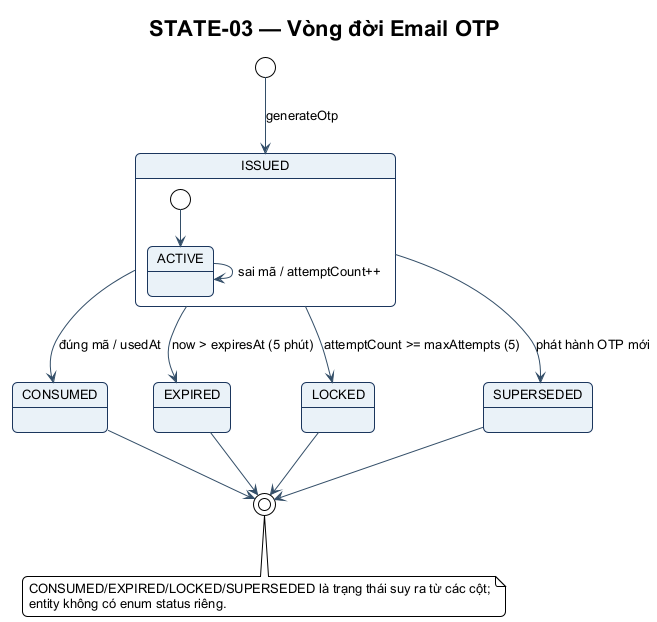

The diagram above was rendered by PlantUML. Its source (embedded in the PNG):
@startuml STATE-03
!include ../theme.puml
title STATE-03 — Vòng đời Email OTP
[*] --> ISSUED : generateOtp
state ISSUED {
  [*] --> ACTIVE
  ACTIVE --> ACTIVE : sai mã / attemptCount++
}
ISSUED --> CONSUMED : đúng mã / usedAt
ISSUED --> EXPIRED : now > expiresAt (5 phút)
ISSUED --> LOCKED : attemptCount >= maxAttempts (5)
ISSUED --> SUPERSEDED : phát hành OTP mới
CONSUMED --> [*]
EXPIRED --> [*]
LOCKED --> [*]
SUPERSEDED --> [*]
note bottom
  CONSUMED/EXPIRED/LOCKED/SUPERSEDED là trạng thái suy ra từ các cột;
  entity không có enum status riêng.
end note
@enduml